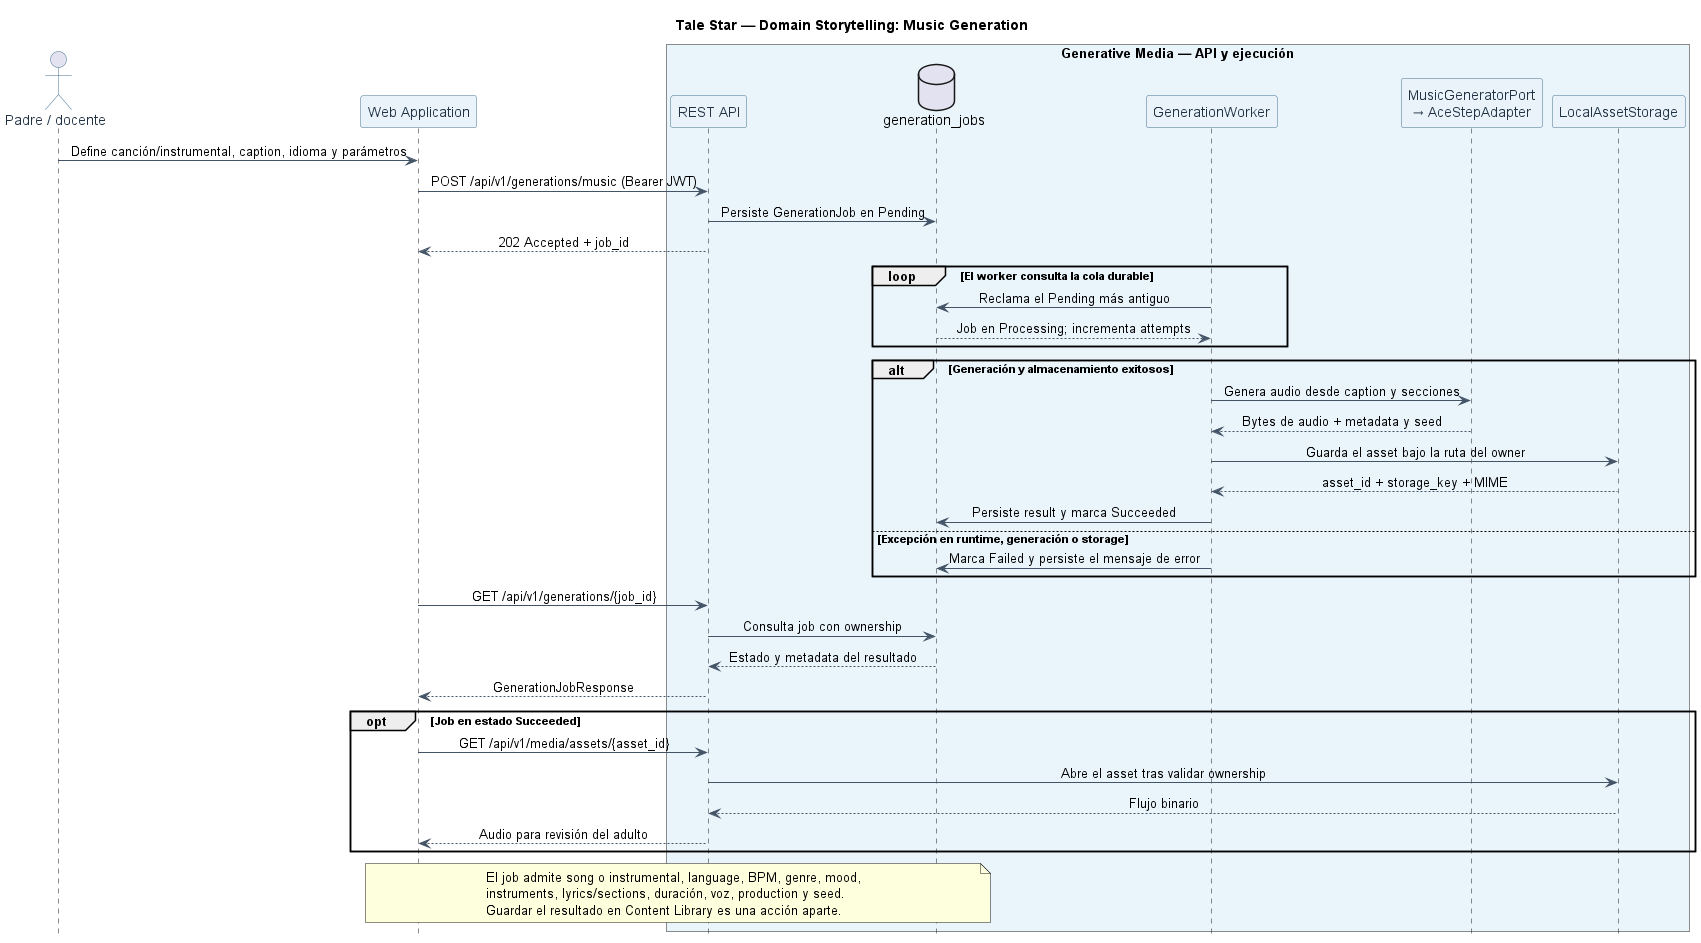

The diagram above was rendered by PlantUML. Its source (embedded in the PNG):
@startuml
title Tale Star — Domain Storytelling: Music Generation
hide footbox
skinparam backgroundColor #FFFFFF
skinparam shadowing false
skinparam sequenceMessageAlign center
skinparam responseMessageBelowArrow true
skinparam ParticipantBorderColor #47708F
skinparam ParticipantFontColor #203244
skinparam ParticipantBackgroundColor #EAF3FA
skinparam ActorBorderColor #47708F
skinparam ActorFontColor #203244
skinparam LifeLineBorderColor #9AA9B6
skinparam ArrowColor #435466
skinparam BoxBorderColor #9AA9B6
actor "Padre / docente" as Adult
participant "Web Application" as Web
box "Generative Media — API y ejecución" #EAF4FB
participant "REST API" as API
database "generation_jobs" as Jobs
participant "GenerationWorker" as Worker
participant "MusicGeneratorPort\n→ AceStepAdapter" as Generator
participant "LocalAssetStorage" as Storage
end box
Adult -> Web : Define canción/instrumental, caption, idioma y parámetros
Web -> API : POST /api/v1/generations/music (Bearer JWT)
API -> Jobs : Persiste GenerationJob en Pending
API --> Web : 202 Accepted + job_id
loop El worker consulta la cola durable
    Worker -> Jobs : Reclama el Pending más antiguo
    Jobs --> Worker : Job en Processing; incrementa attempts
end
alt Generación y almacenamiento exitosos
    Worker -> Generator : Genera audio desde caption y secciones
    Generator --> Worker : Bytes de audio + metadata y seed
    Worker -> Storage : Guarda el asset bajo la ruta del owner
    Storage --> Worker : asset_id + storage_key + MIME
    Worker -> Jobs : Persiste result y marca Succeeded
else Excepción en runtime, generación o storage
    Worker -> Jobs : Marca Failed y persiste el mensaje de error
end
Web -> API : GET /api/v1/generations/{job_id}
API -> Jobs : Consulta job con ownership
Jobs --> API : Estado y metadata del resultado
API --> Web : GenerationJobResponse
opt Job en estado Succeeded
    Web -> API : GET /api/v1/media/assets/{asset_id}
    API -> Storage : Abre el asset tras validar ownership
    Storage --> API : Flujo binario
    API --> Web : Audio para revisión del adulto
end
note over Web,Jobs
El job admite song o instrumental, language, BPM, genre, mood,
instruments, lyrics/sections, duración, voz, production y seed.
Guardar el resultado en Content Library es una acción aparte.
end note
@enduml